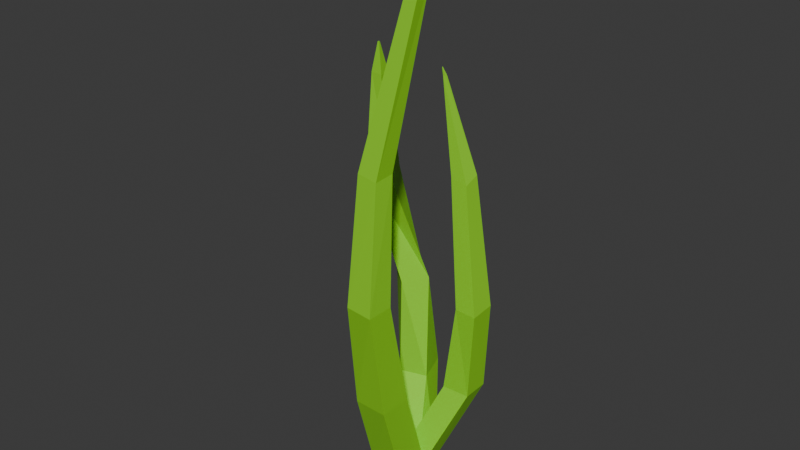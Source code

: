 # Source: Grass.blend  (saved by Blender 4.3.34; exported with 4.5.12 LTS)
import bpy
from mathutils import Matrix  # noqa: F401  (used for matrix-valued properties, if any)

bpy.ops.wm.read_factory_settings(use_empty=True)
scene = bpy.context.scene
scene.name = 'Scene'

# ---- collections
col_collection = bpy.data.collections.new('Collection'); scene.collection.children.link(col_collection)

# ---- materials (node trees are filled in below, after node groups)
mat_material_001 = bpy.data.materials.new('Material.001')

# ---- material node trees
mat_material_001.use_nodes = True; mat_material_001.node_tree.nodes.clear()
_N = mat_material_001.node_tree.nodes; _L = mat_material_001.node_tree.links
n0 = _N.new('ShaderNodeBsdfPrincipled'); n0.name = 'Principled BSDF'; n0.location = (10, 300)
n0.inputs[0].default_value = (0.3029, 0.8004, 0.01626, 1.0)
n1 = _N.new('ShaderNodeOutputMaterial'); n1.name = 'Material Output'; n1.location = (300, 300)
_L.new(n0.outputs[0], n1.inputs[0])
n1.is_active_output = True

# ---- world
world_world = bpy.data.worlds.new('World'); scene.world = world_world
world_world.use_nodes = True; world_world.node_tree.nodes.clear()
_N = world_world.node_tree.nodes; _L = world_world.node_tree.links
n0 = _N.new('ShaderNodeOutputWorld'); n0.name = 'World Output'; n0.location = (300, 300)
n1 = _N.new('ShaderNodeBackground'); n1.name = 'Background'; n1.location = (10, 300)
n1.inputs[0].default_value = (0.05088, 0.05088, 0.05088, 1.0)
_L.new(n1.outputs[0], n0.inputs[0])
n0.is_active_output = True
world_world.color = (0.05088, 0.05088, 0.05088)
world_world.sun_shadow_jitter_overblur = 0.0

# ---- meshes
me_cube_002 = bpy.data.meshes.new('Cube.002')
me_cube_002.from_pydata([(-3.136, 2.678, -31.42), (-1.09, -0.7127, 1.0), (-3.137, 2.693, -31.42), (-1.09, 1.287, 1.0), (-3.12, 2.677, -31.42), (0.9207, -0.7465, 1.0), (-3.121, 2.691, -31.42), (0.9207, 1.253, 1.0), (-3.957, 2.964, -29.21), (-2.552, 3.906, -19.77), (-2.57, 4.12, -12.72), (-1.946, 2.067, -5.842), (-1.95, 3.977, -5.883), (-2.57, 5.651, -12.74), (-2.501, 5.018, -19.66), (-3.982, 3.604, -29.21), (0.007687, 3.841, -5.816), (-0.974, 5.464, -12.72), (-1.261, 4.847, -19.73), (-3.272, 3.503, -29.26), (0.023, 1.912, -5.775), (-0.9597, 3.898, -12.67), (-1.318, 3.689, -19.82), (-3.251, 2.862, -29.26)], [], [(11, 1, 3, 12), (12, 3, 7, 16), (16, 7, 5, 20), (20, 5, 1, 11), (2, 6, 4, 0), (7, 3, 1, 5), (4, 23, 8, 0), (23, 22, 9, 8), (22, 21, 10, 9), (21, 20, 11, 10), (6, 19, 23, 4), (19, 18, 22, 23), (18, 17, 21, 22), (17, 16, 20, 21), (2, 15, 19, 6), (15, 14, 18, 19), (14, 13, 17, 18), (13, 12, 16, 17), (0, 8, 15, 2), (8, 9, 14, 15), (9, 10, 13, 14), (10, 11, 12, 13)])
_uv = me_cube_002.uv_layers.new(name='UVMap')
_uv.uv.foreach_set('vector', [0.575, 0.0, 0.625, 0.0, 0.625, 0.25, 0.575, 0.25, 0.575, 0.25, 0.625, 0.25, 0.625, 0.5, 0.575, 0.5, 0.575, 0.5, 0.625, 0.5, 0.625, 0.75, 0.575, 0.75, 0.575, 0.75, 0.625, 0.75, 0.625, 1.0, 0.575, 1.0, 0.375, 0.25, 0.375, 0.5, 0.375, 0.75, 0.375, 1.0, 0.625, 0.5, 0.875, 0.5, 0.875, 0.75, 0.625, 0.75, 0.375, 0.75, 0.425, 0.75, 0.425, 1.0, 0.375, 1.0, 0.425, 0.75, 0.475, 0.75, 0.475, 1.0, 0.425, 1.0, 0.475, 0.75, 0.525, 0.75, 0.525, 1.0, 0.475, 1.0, 0.525, 0.75, 0.575, 0.75, 0.575, 1.0, 0.525, 1.0, 0.375, 0.5, 0.425, 0.5, 0.425, 0.75, 0.375, 0.75, 0.425, 0.5, 0.475, 0.5, 0.475, 0.75, 0.425, 0.75, 0.475, 0.5, 0.525, 0.5, 0.525, 0.75, 0.475, 0.75, 0.525, 0.5, 0.575, 0.5, 0.575, 0.75, 0.525, 0.75, 0.375, 0.25, 0.425, 0.25, 0.425, 0.5, 0.375, 0.5, 0.425, 0.25, 0.475, 0.25, 0.475, 0.5, 0.425, 0.5, 0.475, 0.25, 0.525, 0.25, 0.525, 0.5, 0.475, 0.5, 0.525, 0.25, 0.575, 0.25, 0.575, 0.5, 0.525, 0.5, 0.375, 0.0, 0.425, 0.0, 0.425, 0.25, 0.375, 0.25, 0.425, 0.0, 0.475, 0.0, 0.475, 0.25, 0.425, 0.25, 0.475, 0.0, 0.525, 0.0, 0.525, 0.25, 0.475, 0.25, 0.525, 0.0, 0.575, 0.0, 0.575, 0.25, 0.525, 0.25])
me_cube_002.materials.append(mat_material_001)
me_cube_002.update()
me_cube_003 = bpy.data.meshes.new('Cube.003')
me_cube_003.from_pydata([(-1.918, 0.06038, -0.9995), (-2.842, -0.08791, 27.53), (-2.006, 2.16, -0.996), (-2.855, -0.002078, 27.53), (0.07689, 0.02671, -1.0), (-2.754, -0.08487, 27.53), (-0.01089, 2.129, -0.9984), (-2.767, 0.0009627, 27.53), (-2.876, 1.878, 4.848), (-2.43, 1.47, 11.81), (-4.1, 0.2218, 19.24), (-3.341, -0.05192, 25.68), (-3.438, 0.6791, 25.65), (-4.842, 1.915, 19.29), (-4.079, 3.002, 11.62), (-3.6, 3.877, 4.818), (-2.751, 0.6984, 25.58), (-3.222, 2.234, 19.22), (-3.198, 4.472, 11.65), (-1.846, 4.559, 4.811), (-2.656, -0.02743, 25.61), (-2.467, 0.5276, 19.16), (-1.432, 2.937, 11.85), (-1.133, 2.441, 4.829)], [], [(11, 1, 3, 12), (12, 3, 7, 16), (16, 7, 5, 20), (20, 5, 1, 11), (2, 6, 4, 0), (7, 3, 1, 5), (4, 23, 8, 0), (23, 22, 9, 8), (22, 21, 10, 9), (21, 20, 11, 10), (6, 19, 23, 4), (19, 18, 22, 23), (18, 17, 21, 22), (17, 16, 20, 21), (2, 15, 19, 6), (15, 14, 18, 19), (14, 13, 17, 18), (13, 12, 16, 17), (0, 8, 15, 2), (8, 9, 14, 15), (9, 10, 13, 14), (10, 11, 12, 13)])
_uv = me_cube_003.uv_layers.new(name='UVMap')
_uv.uv.foreach_set('vector', [0.575, 0.0, 0.625, 0.0, 0.625, 0.25, 0.575, 0.25, 0.575, 0.25, 0.625, 0.25, 0.625, 0.5, 0.575, 0.5, 0.575, 0.5, 0.625, 0.5, 0.625, 0.75, 0.575, 0.75, 0.575, 0.75, 0.625, 0.75, 0.625, 1.0, 0.575, 1.0, 0.125, 0.5, 0.375, 0.5, 0.375, 0.75, 0.125, 0.75, 0.625, 0.5, 0.875, 0.5, 0.875, 0.75, 0.625, 0.75, 0.375, 0.75, 0.425, 0.75, 0.425, 1.0, 0.375, 1.0, 0.425, 0.75, 0.475, 0.75, 0.475, 1.0, 0.425, 1.0, 0.475, 0.75, 0.525, 0.75, 0.525, 1.0, 0.475, 1.0, 0.525, 0.75, 0.575, 0.75, 0.575, 1.0, 0.525, 1.0, 0.375, 0.5, 0.425, 0.5, 0.425, 0.75, 0.375, 0.75, 0.425, 0.5, 0.475, 0.5, 0.475, 0.75, 0.425, 0.75, 0.475, 0.5, 0.525, 0.5, 0.525, 0.75, 0.475, 0.75, 0.525, 0.5, 0.575, 0.5, 0.575, 0.75, 0.525, 0.75, 0.375, 0.25, 0.425, 0.25, 0.425, 0.5, 0.375, 0.5, 0.425, 0.25, 0.475, 0.25, 0.475, 0.5, 0.425, 0.5, 0.475, 0.25, 0.525, 0.25, 0.525, 0.5, 0.475, 0.5, 0.525, 0.25, 0.575, 0.25, 0.575, 0.5, 0.525, 0.5, 0.375, 0.0, 0.425, 0.0, 0.425, 0.25, 0.375, 0.25, 0.425, 0.0, 0.475, 0.0, 0.475, 0.25, 0.425, 0.25, 0.475, 0.0, 0.525, 0.0, 0.525, 0.25, 0.475, 0.25, 0.525, 0.0, 0.575, 0.0, 0.575, 0.25, 0.525, 0.25])
me_cube_003.materials.append(mat_material_001)
me_cube_003.update()
me_cube_004 = bpy.data.meshes.new('Cube.004')
me_cube_004.from_pydata([(0.996, 0.3483, -0.6418), (3.062, 2.36, 30.14), (1.025, 2.356, -0.6289), (3.053, 2.397, 30.14), (3.088, 0.415, -0.6283), (3.089, 2.361, 30.14), (3.117, 2.423, -0.6154), (3.093, 2.397, 30.14), (4.235, 1.678, 6.661), (5.521, 1.166, 13.82), (4.402, 1.798, 23.16), (3.143, 2.376, 29.6), (3.129, 2.549, 29.59), (4.375, 3.017, 23.48), (5.463, 3.096, 13.92), (4.212, 3.663, 6.67), (3.334, 2.549, 29.59), (5.619, 2.954, 23.21), (7.11, 2.975, 13.91), (6.264, 3.731, 6.679), (3.343, 2.372, 29.59), (5.709, 1.687, 22.86), (7.168, 1.037, 13.82), (6.297, 1.748, 6.676)], [], [(11, 1, 3, 12), (12, 3, 7, 16), (16, 7, 5, 20), (20, 5, 1, 11), (2, 6, 4, 0), (7, 3, 1, 5), (4, 23, 8, 0), (23, 22, 9, 8), (22, 21, 10, 9), (21, 20, 11, 10), (6, 19, 23, 4), (19, 18, 22, 23), (18, 17, 21, 22), (17, 16, 20, 21), (2, 15, 19, 6), (15, 14, 18, 19), (14, 13, 17, 18), (13, 12, 16, 17), (0, 8, 15, 2), (8, 9, 14, 15), (9, 10, 13, 14), (10, 11, 12, 13)])
_uv = me_cube_004.uv_layers.new(name='UVMap')
_uv.uv.foreach_set('vector', [0.5736, 0.0, 0.625, 0.0, 0.625, 0.25, 0.5736, 0.25, 0.5736, 0.25, 0.625, 0.25, 0.625, 0.5, 0.5736, 0.5, 0.5736, 0.5, 0.625, 0.5, 0.625, 0.75, 0.5736, 0.75, 0.5736, 0.75, 0.625, 0.75, 0.625, 1.0, 0.5736, 1.0, 0.125, 0.5, 0.375, 0.5, 0.375, 0.75, 0.125, 0.75, 0.625, 0.5, 0.875, 0.5, 0.875, 0.75, 0.625, 0.75, 0.375, 0.75, 0.4236, 0.75, 0.4236, 1.0, 0.375, 1.0, 0.4236, 0.75, 0.4736, 0.75, 0.4736, 1.0, 0.4236, 1.0, 0.4736, 0.75, 0.5236, 0.75, 0.5236, 1.0, 0.4736, 1.0, 0.5236, 0.75, 0.5736, 0.75, 0.5736, 1.0, 0.5236, 1.0, 0.375, 0.5, 0.4236, 0.5, 0.4236, 0.75, 0.375, 0.75, 0.4236, 0.5, 0.4736, 0.5, 0.4736, 0.75, 0.4236, 0.75, 0.4736, 0.5, 0.5236, 0.5, 0.5236, 0.75, 0.4736, 0.75, 0.5236, 0.5, 0.5736, 0.5, 0.5736, 0.75, 0.5236, 0.75, 0.375, 0.25, 0.4236, 0.25, 0.4236, 0.5, 0.375, 0.5, 0.4236, 0.25, 0.4736, 0.25, 0.4736, 0.5, 0.4236, 0.5, 0.4736, 0.25, 0.5236, 0.25, 0.5236, 0.5, 0.4736, 0.5, 0.5236, 0.25, 0.5736, 0.25, 0.5736, 0.5, 0.5236, 0.5, 0.375, 0.0, 0.4236, 0.0, 0.4236, 0.25, 0.375, 0.25, 0.4236, 0.0, 0.4736, 0.0, 0.4736, 0.25, 0.4236, 0.25, 0.4736, 0.0, 0.5236, 0.0, 0.5236, 0.25, 0.4736, 0.25, 0.5236, 0.0, 0.5736, 0.0, 0.5736, 0.25, 0.5236, 0.25])
me_cube_004.materials.append(mat_material_001)
me_cube_004.update()

# ---- objects
ob_cube = bpy.data.objects.new('Cube', me_cube_002)
ob_cube_001 = bpy.data.objects.new('Cube.001', me_cube_003)
ob_cube_002 = bpy.data.objects.new('Cube.002', me_cube_004)

# ---- transforms, parenting, visibility, modifiers, constraints
ob_cube.location = (0.0, 0.0, 0.06909)
ob_cube.scale = (-0.08636, -0.08636, -0.08636)
ob_cube_001.location = (0.07904, 0.0, 0.05968)
ob_cube_001.scale = (0.07646, 0.07646, 0.07646)
ob_cube_002.location = (-0.1163, -0.0144, 0.04918)
ob_cube_002.scale = (0.0668, 0.0668, 0.0668)

# ---- collection membership
col_collection.objects.link(ob_cube)
col_collection.objects.link(ob_cube_001)
col_collection.objects.link(ob_cube_002)

# ---- scene / render settings (as saved in the file)
scene.frame_start = 1; scene.frame_end = 250; scene.frame_set(1)
scene.render.engine = 'BLENDER_EEVEE_NEXT'
bpy.context.view_layer.update()

# ---- added for rendering (the .blend has no active camera and no usable light): camera, sun
cam_auto = bpy.data.cameras.new('AutoCamera')
cam_auto.lens = 50.0
cam_auto.sensor_width = 36.0
cam_auto.clip_end = 1000.0
ob_auto_camera = bpy.data.objects.new('AutoCamera', cam_auto)
scene.collection.objects.link(ob_auto_camera)
ob_auto_camera.location = (2.80609, -3.39425, 3.59897)
ob_auto_camera.rotation_euler = (1.09748, -7.21219e-08, 0.694738)
scene.camera = ob_auto_camera
light_auto_sun = bpy.data.lights.new('AutoSun', 'SUN')
light_auto_sun.energy = 3.0
light_auto_sun.angle = 0.0523599
ob_auto_sun = bpy.data.objects.new('AutoSun', light_auto_sun)
scene.collection.objects.link(ob_auto_sun)
ob_auto_sun.rotation_euler = (0.872665, 0.174533, 0.523599)
bpy.context.view_layer.update()
